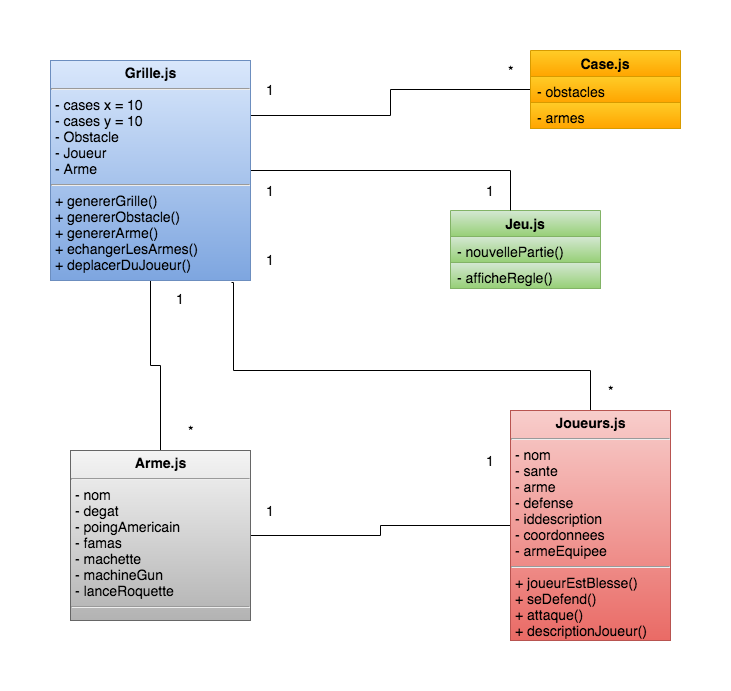

The diagram above was exported from draw.io. Its source (the exported page's mxGraphModel, read from the mxfile embedded in the PNG):
<mxGraphModel dx="1158" dy="631" grid="1" gridSize="10" guides="1" tooltips="1" connect="1" arrows="1" fold="1" page="1" pageScale="1" pageWidth="827" pageHeight="1169" math="0" shadow="0">
  <root>
    <mxCell id="0" />
    <mxCell id="1" parent="0" />
    <mxCell id="cORoV0wFQh_X8ot4cfV7-9" value="Jeu.js" style="swimlane;fontStyle=1;childLayout=stackLayout;horizontal=1;startSize=26;fillColor=#d5e8d4;horizontalStack=0;resizeParent=1;resizeParentMax=0;resizeLast=0;collapsible=1;marginBottom=0;fontSize=14;strokeColor=#82b366;gradientColor=#97d077;" parent="1" vertex="1">
      <mxGeometry x="430" y="190" width="150" height="78" as="geometry" />
    </mxCell>
    <mxCell id="cORoV0wFQh_X8ot4cfV7-10" value="- nouvellePartie()" style="text;strokeColor=#82b366;fillColor=#d5e8d4;align=left;verticalAlign=top;spacingLeft=4;spacingRight=4;overflow=hidden;rotatable=0;points=[[0,0.5],[1,0.5]];portConstraint=eastwest;fontStyle=0;gradientColor=#97d077;fontSize=14;" parent="cORoV0wFQh_X8ot4cfV7-9" vertex="1">
      <mxGeometry y="26" width="150" height="26" as="geometry" />
    </mxCell>
    <mxCell id="cORoV0wFQh_X8ot4cfV7-11" value="- afficheRegle()" style="text;strokeColor=#82b366;fillColor=#d5e8d4;align=left;verticalAlign=top;spacingLeft=4;spacingRight=4;overflow=hidden;rotatable=0;points=[[0,0.5],[1,0.5]];portConstraint=eastwest;gradientColor=#97d077;fontSize=14;" parent="cORoV0wFQh_X8ot4cfV7-9" vertex="1">
      <mxGeometry y="52" width="150" height="26" as="geometry" />
    </mxCell>
    <mxCell id="zBdQ37Y6Bh__V58CDoLa-11" style="edgeStyle=orthogonalEdgeStyle;rounded=0;orthogonalLoop=1;jettySize=auto;html=1;entryX=0.5;entryY=0;entryDx=0;entryDy=0;endArrow=none;endFill=0;fontSize=14;" edge="1" parent="1" source="zBdQ37Y6Bh__V58CDoLa-1" target="zBdQ37Y6Bh__V58CDoLa-2">
      <mxGeometry relative="1" as="geometry" />
    </mxCell>
    <mxCell id="zBdQ37Y6Bh__V58CDoLa-14" style="edgeStyle=orthogonalEdgeStyle;rounded=0;orthogonalLoop=1;jettySize=auto;html=1;entryX=0.4;entryY=0;entryDx=0;entryDy=0;entryPerimeter=0;endArrow=none;endFill=0;fontSize=14;" edge="1" parent="1" source="zBdQ37Y6Bh__V58CDoLa-1" target="cORoV0wFQh_X8ot4cfV7-9">
      <mxGeometry relative="1" as="geometry" />
    </mxCell>
    <mxCell id="zBdQ37Y6Bh__V58CDoLa-16" style="edgeStyle=orthogonalEdgeStyle;rounded=0;orthogonalLoop=1;jettySize=auto;html=1;exitX=1;exitY=0.25;exitDx=0;exitDy=0;entryX=0;entryY=0.5;entryDx=0;entryDy=0;endArrow=none;endFill=0;fontSize=14;" edge="1" parent="1" source="zBdQ37Y6Bh__V58CDoLa-1" target="zBdQ37Y6Bh__V58CDoLa-8">
      <mxGeometry relative="1" as="geometry" />
    </mxCell>
    <mxCell id="zBdQ37Y6Bh__V58CDoLa-1" value="&lt;p style=&quot;margin: 4px 0px 0px; text-align: center; font-size: 14px;&quot;&gt;&lt;b style=&quot;font-size: 14px;&quot;&gt;Grille.js&lt;/b&gt;&lt;/p&gt;&lt;hr style=&quot;font-size: 14px;&quot;&gt;&lt;p style=&quot;margin: 0px 0px 0px 4px; font-size: 14px;&quot;&gt;- cases x = 10&lt;/p&gt;&lt;p style=&quot;margin: 0px 0px 0px 4px; font-size: 14px;&quot;&gt;- cases y = 10&lt;/p&gt;&lt;p style=&quot;margin: 0px 0px 0px 4px; font-size: 14px;&quot;&gt;- Obstacle&amp;nbsp;&lt;/p&gt;&lt;p style=&quot;margin: 0px 0px 0px 4px; font-size: 14px;&quot;&gt;- Joueur&lt;/p&gt;&lt;p style=&quot;margin: 0px 0px 0px 4px; font-size: 14px;&quot;&gt;- Arme&lt;/p&gt;&lt;hr style=&quot;font-size: 14px;&quot;&gt;&lt;p style=&quot;margin: 0px 0px 0px 4px; font-size: 14px;&quot;&gt;+ genererGrille()&lt;/p&gt;&lt;p style=&quot;margin: 0px 0px 0px 4px; font-size: 14px;&quot;&gt;+ genererObstacle()&lt;/p&gt;&lt;p style=&quot;margin: 0px 0px 0px 4px; font-size: 14px;&quot;&gt;+ genererArme()&lt;/p&gt;&lt;p style=&quot;margin: 0px 0px 0px 4px; font-size: 14px;&quot;&gt;+ echangerLesArmes()&lt;/p&gt;&lt;p style=&quot;margin: 0px 0px 0px 4px; font-size: 14px;&quot;&gt;+ deplacerDuJoueur()&lt;/p&gt;" style="verticalAlign=top;align=left;overflow=fill;fontSize=14;fontFamily=Helvetica;html=1;fontStyle=0;fillColor=#dae8fc;strokeColor=#6c8ebf;gradientColor=#7ea6e0;" vertex="1" parent="1">
      <mxGeometry x="30" y="40" width="200" height="220" as="geometry" />
    </mxCell>
    <mxCell id="zBdQ37Y6Bh__V58CDoLa-13" style="edgeStyle=orthogonalEdgeStyle;rounded=0;orthogonalLoop=1;jettySize=auto;html=1;endArrow=none;endFill=0;fontSize=14;" edge="1" parent="1" source="zBdQ37Y6Bh__V58CDoLa-2" target="zBdQ37Y6Bh__V58CDoLa-3">
      <mxGeometry relative="1" as="geometry" />
    </mxCell>
    <mxCell id="zBdQ37Y6Bh__V58CDoLa-2" value="&lt;p style=&quot;margin: 4px 0px 0px ; text-align: center ; font-size: 14px&quot;&gt;Arme.js&lt;/p&gt;&lt;hr style=&quot;font-size: 14px&quot;&gt;&lt;p style=&quot;margin: 0px 0px 0px 4px ; font-size: 14px&quot;&gt;&lt;span style=&quot;font-weight: normal ; font-size: 14px&quot;&gt;- nom&lt;/span&gt;&lt;/p&gt;&lt;p style=&quot;margin: 0px 0px 0px 4px ; font-size: 14px&quot;&gt;&lt;span style=&quot;font-weight: normal ; font-size: 14px&quot;&gt;- degat&lt;/span&gt;&lt;span style=&quot;font-weight: normal ; font-size: 14px&quot;&gt;&amp;nbsp;&lt;/span&gt;&lt;/p&gt;&lt;p style=&quot;margin: 0px 0px 0px 4px ; font-size: 14px&quot;&gt;&lt;span style=&quot;font-weight: normal ; font-size: 14px&quot;&gt;- poingAmericain&lt;/span&gt;&lt;/p&gt;&lt;p style=&quot;margin: 0px 0px 0px 4px ; font-size: 14px&quot;&gt;&lt;span style=&quot;font-weight: normal ; font-size: 14px&quot;&gt;- famas&lt;/span&gt;&lt;/p&gt;&lt;p style=&quot;margin: 0px 0px 0px 4px ; font-size: 14px&quot;&gt;&lt;span style=&quot;font-weight: normal ; font-size: 14px&quot;&gt;- machette&lt;/span&gt;&lt;/p&gt;&lt;p style=&quot;margin: 0px 0px 0px 4px ; font-size: 14px&quot;&gt;&lt;span style=&quot;font-weight: normal ; font-size: 14px&quot;&gt;- machineGun&lt;/span&gt;&lt;/p&gt;&lt;p style=&quot;margin: 0px 0px 0px 4px ; font-size: 14px&quot;&gt;&lt;span style=&quot;font-weight: normal ; font-size: 14px&quot;&gt;- lanceRoquette&lt;/span&gt;&lt;/p&gt;&lt;hr style=&quot;font-size: 14px&quot;&gt;&lt;p style=&quot;margin: 0px 0px 0px 4px ; font-size: 14px&quot;&gt;&lt;br style=&quot;font-size: 14px&quot;&gt;&lt;/p&gt;" style="verticalAlign=top;align=left;overflow=fill;fontSize=14;fontFamily=Helvetica;html=1;fontStyle=1;fillColor=#f5f5f5;strokeColor=#666666;gradientColor=#b3b3b3;" vertex="1" parent="1">
      <mxGeometry x="50" y="430" width="180" height="170" as="geometry" />
    </mxCell>
    <mxCell id="zBdQ37Y6Bh__V58CDoLa-29" style="edgeStyle=orthogonalEdgeStyle;rounded=0;orthogonalLoop=1;jettySize=auto;html=1;exitX=0.5;exitY=0;exitDx=0;exitDy=0;entryX=0.903;entryY=1.009;entryDx=0;entryDy=0;entryPerimeter=0;endArrow=none;endFill=0;fontSize=14;" edge="1" parent="1" source="zBdQ37Y6Bh__V58CDoLa-3" target="zBdQ37Y6Bh__V58CDoLa-1">
      <mxGeometry relative="1" as="geometry">
        <Array as="points">
          <mxPoint x="213" y="350" />
        </Array>
      </mxGeometry>
    </mxCell>
    <mxCell id="zBdQ37Y6Bh__V58CDoLa-3" value="&lt;p style=&quot;margin: 4px 0px 0px; text-align: center; font-size: 14px;&quot;&gt;&lt;b style=&quot;font-size: 14px;&quot;&gt;Joueurs.js&lt;/b&gt;&lt;/p&gt;&lt;hr style=&quot;font-size: 14px;&quot;&gt;&lt;p style=&quot;margin: 0px 0px 0px 4px; font-size: 14px;&quot;&gt;- nom&lt;/p&gt;&lt;p style=&quot;margin: 0px 0px 0px 4px; font-size: 14px;&quot;&gt;- sante&lt;/p&gt;&lt;p style=&quot;margin: 0px 0px 0px 4px; font-size: 14px;&quot;&gt;- arme&amp;nbsp;&lt;/p&gt;&lt;p style=&quot;margin: 0px 0px 0px 4px; font-size: 14px;&quot;&gt;- defense&lt;/p&gt;&lt;p style=&quot;margin: 0px 0px 0px 4px; font-size: 14px;&quot;&gt;- iddescription&lt;/p&gt;&lt;p style=&quot;margin: 0px 0px 0px 4px; font-size: 14px;&quot;&gt;- coordonnees&lt;/p&gt;&lt;p style=&quot;margin: 0px 0px 0px 4px; font-size: 14px;&quot;&gt;- armeEquipee&lt;/p&gt;&lt;hr style=&quot;font-size: 14px;&quot;&gt;&lt;p style=&quot;margin: 0px 0px 0px 4px; font-size: 14px;&quot;&gt;+ joueurEstBlesse()&lt;/p&gt;&lt;p style=&quot;margin: 0px 0px 0px 4px; font-size: 14px;&quot;&gt;+ seDefend()&lt;/p&gt;&lt;p style=&quot;margin: 0px 0px 0px 4px; font-size: 14px;&quot;&gt;+ attaque()&lt;/p&gt;&lt;p style=&quot;margin: 0px 0px 0px 4px; font-size: 14px;&quot;&gt;+ descriptionJoueur()&lt;/p&gt;" style="verticalAlign=top;align=left;overflow=fill;fontSize=14;fontFamily=Helvetica;html=1;fontStyle=0;gradientColor=#ea6b66;fillColor=#f8cecc;strokeColor=#b85450;" vertex="1" parent="1">
      <mxGeometry x="490" y="390" width="160" height="230" as="geometry" />
    </mxCell>
    <mxCell id="zBdQ37Y6Bh__V58CDoLa-7" value="Case.js" style="swimlane;fontStyle=1;childLayout=stackLayout;horizontal=1;startSize=26;fillColor=#ffcd28;horizontalStack=0;resizeParent=1;resizeParentMax=0;resizeLast=0;collapsible=1;marginBottom=0;fontSize=14;strokeColor=#d79b00;gradientColor=#ffa500;" vertex="1" parent="1">
      <mxGeometry x="510" y="30" width="150" height="78" as="geometry" />
    </mxCell>
    <mxCell id="zBdQ37Y6Bh__V58CDoLa-8" value="- obstacles" style="text;strokeColor=#d79b00;fillColor=#ffcd28;align=left;verticalAlign=top;spacingLeft=4;spacingRight=4;overflow=hidden;rotatable=0;points=[[0,0.5],[1,0.5]];portConstraint=eastwest;fontStyle=0;gradientColor=#ffa500;fontSize=14;" vertex="1" parent="zBdQ37Y6Bh__V58CDoLa-7">
      <mxGeometry y="26" width="150" height="26" as="geometry" />
    </mxCell>
    <mxCell id="zBdQ37Y6Bh__V58CDoLa-9" value="- armes" style="text;strokeColor=#d79b00;fillColor=#ffcd28;align=left;verticalAlign=top;spacingLeft=4;spacingRight=4;overflow=hidden;rotatable=0;points=[[0,0.5],[1,0.5]];portConstraint=eastwest;gradientColor=#ffa500;fontSize=14;" vertex="1" parent="zBdQ37Y6Bh__V58CDoLa-7">
      <mxGeometry y="52" width="150" height="26" as="geometry" />
    </mxCell>
    <mxCell id="zBdQ37Y6Bh__V58CDoLa-19" value="1" style="text;html=1;align=center;verticalAlign=middle;resizable=0;points=[];;autosize=1;fontSize=14;" vertex="1" parent="1">
      <mxGeometry x="460" y="430" width="20" height="20" as="geometry" />
    </mxCell>
    <mxCell id="zBdQ37Y6Bh__V58CDoLa-20" value="1" style="text;html=1;align=center;verticalAlign=middle;resizable=0;points=[];;autosize=1;fontSize=14;" vertex="1" parent="1">
      <mxGeometry x="240" y="480" width="20" height="20" as="geometry" />
    </mxCell>
    <mxCell id="zBdQ37Y6Bh__V58CDoLa-23" value="1" style="text;html=1;align=center;verticalAlign=middle;resizable=0;points=[];;autosize=1;fontSize=14;" vertex="1" parent="1">
      <mxGeometry x="150" y="268" width="20" height="20" as="geometry" />
    </mxCell>
    <mxCell id="zBdQ37Y6Bh__V58CDoLa-24" value="*" style="text;html=1;align=center;verticalAlign=middle;resizable=0;points=[];;autosize=1;fontSize=14;" vertex="1" parent="1">
      <mxGeometry x="160" y="400" width="20" height="20" as="geometry" />
    </mxCell>
    <mxCell id="zBdQ37Y6Bh__V58CDoLa-25" value="1" style="text;html=1;align=center;verticalAlign=middle;resizable=0;points=[];;autosize=1;fontSize=14;" vertex="1" parent="1">
      <mxGeometry x="240" y="160" width="20" height="20" as="geometry" />
    </mxCell>
    <mxCell id="zBdQ37Y6Bh__V58CDoLa-26" value="1" style="text;html=1;align=center;verticalAlign=middle;resizable=0;points=[];;autosize=1;fontSize=14;" vertex="1" parent="1">
      <mxGeometry x="460" y="160" width="20" height="20" as="geometry" />
    </mxCell>
    <mxCell id="zBdQ37Y6Bh__V58CDoLa-27" value="1" style="text;html=1;align=center;verticalAlign=middle;resizable=0;points=[];;autosize=1;fontSize=14;" vertex="1" parent="1">
      <mxGeometry x="240" y="59" width="20" height="20" as="geometry" />
    </mxCell>
    <mxCell id="zBdQ37Y6Bh__V58CDoLa-28" value="*" style="text;html=1;align=center;verticalAlign=middle;resizable=0;points=[];;autosize=1;fontSize=14;" vertex="1" parent="1">
      <mxGeometry x="480" y="40" width="20" height="20" as="geometry" />
    </mxCell>
    <mxCell id="zBdQ37Y6Bh__V58CDoLa-30" value="1" style="text;html=1;align=center;verticalAlign=middle;resizable=0;points=[];;autosize=1;fontSize=14;" vertex="1" parent="1">
      <mxGeometry x="240" y="229" width="20" height="20" as="geometry" />
    </mxCell>
    <mxCell id="zBdQ37Y6Bh__V58CDoLa-31" value="*" style="text;html=1;align=center;verticalAlign=middle;resizable=0;points=[];;autosize=1;fontSize=14;" vertex="1" parent="1">
      <mxGeometry x="580" y="360" width="20" height="20" as="geometry" />
    </mxCell>
  </root>
</mxGraphModel>